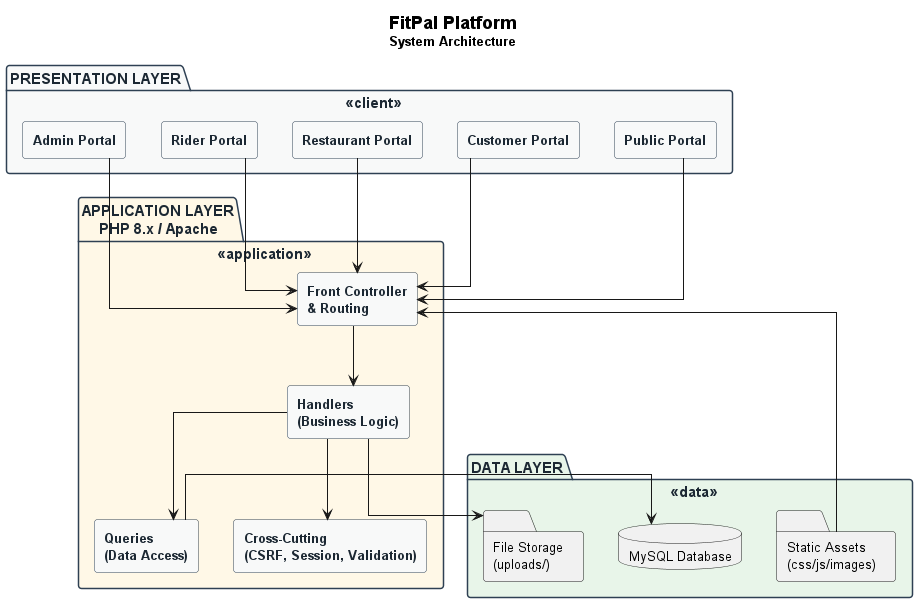

The diagram above was rendered by PlantUML. Its source (embedded in the PNG):
@startuml
' ============= FITPAL - SIMPLIFIED ARCHITECTURE =============
skinparam linetype ortho
skinparam backgroundColor White
skinparam componentStyle rectangle
skinparam defaultFontSize 13
skinparam shadowing false
skinparam roundcorner 6

skinparam component {
    BorderColor #2E4053
    BackgroundColor #F8F9F9
    FontColor #1C2833
    FontStyle bold
}

skinparam package {
    BorderColor #2E4053
    BackgroundColor #FDFEFE
    FontColor #1C2833
    FontSize 15
    FontStyle bold
}

title <size:18><b>FitPal Platform</b>\n<size:13>System Architecture</size>

' ============= CLIENT =============
package "PRESENTATION LAYER" <<client>> #F8F9F9 {
    component "Public Portal" as Public
    component "Customer Portal" as Customer
    component "Restaurant Portal" as Restaurant
    component "Rider Portal" as Rider
    component "Admin Portal" as Admin
}

' ============= APPLICATION =============
package "APPLICATION LAYER\nPHP 8.x / Apache" <<application>> #FFF8E7 {
    component "Front Controller\n& Routing" as Router
    component "Handlers\n(Business Logic)" as Handlers
    component "Queries\n(Data Access)" as Queries
    component "Cross-Cutting\n(CSRF, Session, Validation)" as CrossCutting
}

' ============= DATA =============
package "DATA LAYER" <<data>> #E8F5E9 {
    database "MySQL Database" as MySQL
    folder "File Storage\n(uploads/)" as Files
    folder "Static Assets\n(css/js/images)" as Assets
}

' ============= CONNECTIONS =============
Public --> Router
Customer --> Router
Restaurant --> Router
Rider --> Router
Admin --> Router

Router --> Handlers
Handlers --> Queries
Handlers --> CrossCutting

Queries --> MySQL
Handlers --> Files
Assets --> Router

@enduml